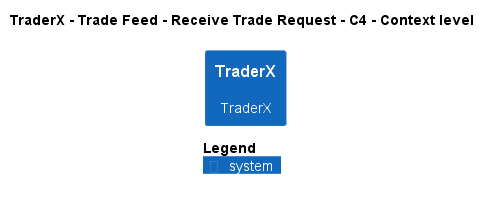

The diagram above was rendered by PlantUML. Its source (embedded in the PNG):
@startuml
!pragma layout smetana
!include ..\..\..\..\..\..\.c4s\C4_Context.puml

AddElementTag("state:new", $bgColor=green, $fontColor=#ffffff, $borderColor=green, $shadowing="False")
AddElementTag("state:changed", $bgColor=orange, $fontColor=#ffffff, $borderColor=orange, $shadowing="False")
AddElementTag("state:removed", $bgColor=red, $fontColor=#ffffff, $borderColor=red, $shadowing="False")

AddRelTag("state:new", $textColor=green, $lineColor=green)
AddRelTag("state:changed", $textColor=orange, $lineColor=orange)
AddRelTag("state:removed", $textColor=red, $lineColor=red)

SHOW_PERSON_PORTRAIT()
LAYOUT_TOP_DOWN()

skinparam linetype polyline

title TraderX - Trade Feed - Receive Trade Request - C4 - Context level

System(TraderX.SoftwareSystems.TraderX, "TraderX", "TraderX")



SHOW_LEGEND()
@enduml